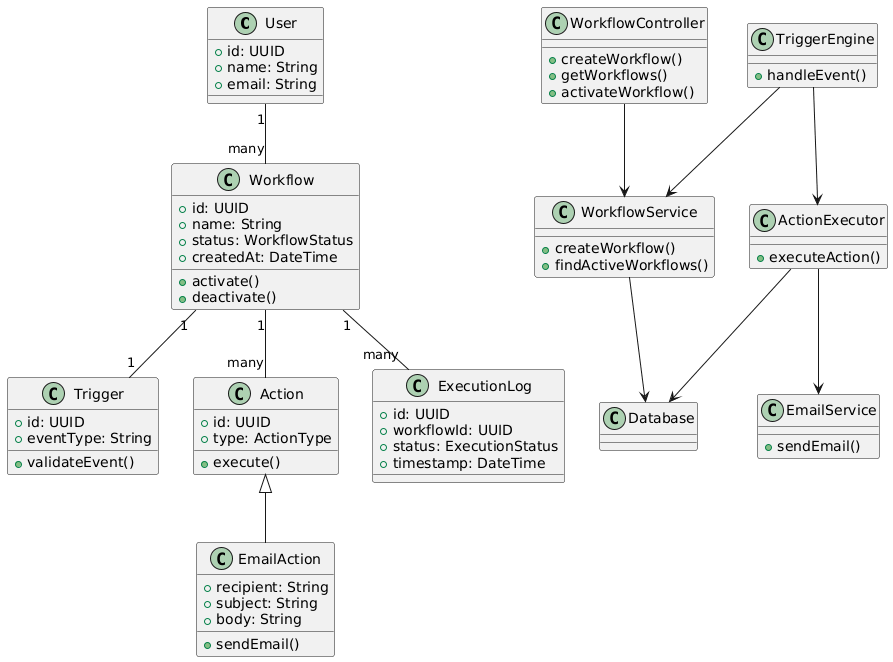

The diagram above was rendered by PlantUML. Its source (embedded in the PNG):
@startuml
class User {
  +id: UUID
  +name: String
  +email: String
}

class Workflow {
  +id: UUID
  +name: String
  +status: WorkflowStatus
  +createdAt: DateTime
  +activate()
  +deactivate()
}

class Trigger {
  +id: UUID
  +eventType: String
  +validateEvent()
}

class Action {
  +id: UUID
  +type: ActionType
  +execute()
}

class EmailAction {
  +recipient: String
  +subject: String
  +body: String
  +sendEmail()
}

class ExecutionLog {
  +id: UUID
  +workflowId: UUID
  +status: ExecutionStatus
  +timestamp: DateTime
}

class WorkflowController {
  +createWorkflow()
  +getWorkflows()
  +activateWorkflow()
}

class WorkflowService {
  +createWorkflow()
  +findActiveWorkflows()
}

class TriggerEngine {
  +handleEvent()
}

class ActionExecutor {
  +executeAction()
}

class EmailService {
  +sendEmail()
}

class Database

User "1" -- "many" Workflow
Workflow "1" -- "1" Trigger
Workflow "1" -- "many" Action
Workflow "1" -- "many" ExecutionLog

Action <|-- EmailAction

WorkflowController --> WorkflowService
WorkflowService --> Database
TriggerEngine --> WorkflowService
TriggerEngine --> ActionExecutor
ActionExecutor --> EmailService
ActionExecutor --> Database
@enduml